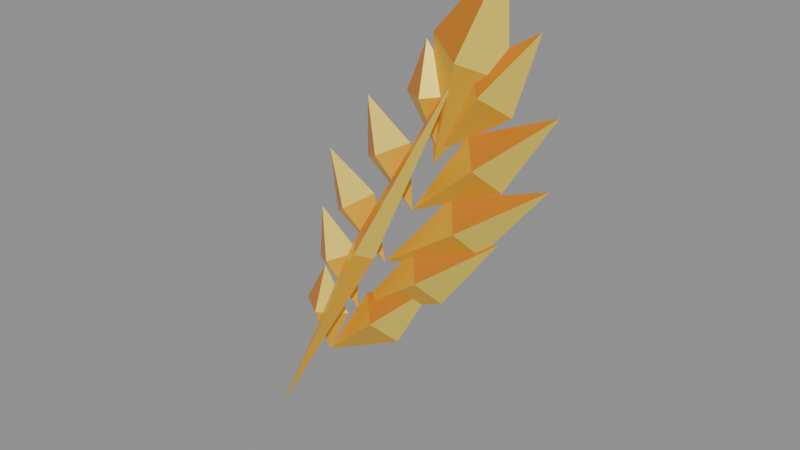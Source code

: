 # Source: prize-feather.blend  (saved by Blender 5.2.45; exported with 4.5.12 LTS)
import bpy
from mathutils import Matrix  # noqa: F401  (used for matrix-valued properties, if any)

bpy.ops.wm.read_factory_settings(use_empty=True)
scene = bpy.context.scene
scene.name = 'Scene'

# ---- materials (node trees are filled in below, after node groups)
mat_gold = bpy.data.materials.new('Gold')
mat_gold.diffuse_color = (1.0, 0.54, 0.025, 1.0)
mat_amber = bpy.data.materials.new('Amber')
mat_amber.diffuse_color = (0.83, 0.28, 0.012, 1.0)
mat_sunlit_edge = bpy.data.materials.new('Sunlit edge')
mat_sunlit_edge.diffuse_color = (1.0, 0.77, 0.11, 1.0)

# ---- material node trees
mat_gold.use_nodes = True; mat_gold.node_tree.nodes.clear()
_N = mat_gold.node_tree.nodes; _L = mat_gold.node_tree.links
n0 = _N.new('ShaderNodeBsdfPrincipled'); n0.name = 'Principled BSDF'; n0.location = (-200, 100)
n0.inputs[0].default_value = (1.0, 0.54, 0.025, 1.0)
n0.inputs[1].default_value = 0.32
n0.inputs[2].default_value = 0.32
n0.inputs[10].default_value = 0.005
n1 = _N.new('ShaderNodeOutputMaterial'); n1.name = 'Material Output'; n1.location = (200, 100)
_L.new(n0.outputs[0], n1.inputs[0])
n1.is_active_output = True
mat_amber.use_nodes = True; mat_amber.node_tree.nodes.clear()
_N = mat_amber.node_tree.nodes; _L = mat_amber.node_tree.links
n0 = _N.new('ShaderNodeBsdfPrincipled'); n0.name = 'Principled BSDF'; n0.location = (-200, 100)
n0.inputs[0].default_value = (0.83, 0.28, 0.012, 1.0)
n0.inputs[1].default_value = 0.32
n0.inputs[2].default_value = 0.32
n0.inputs[10].default_value = 0.005
n1 = _N.new('ShaderNodeOutputMaterial'); n1.name = 'Material Output'; n1.location = (200, 100)
_L.new(n0.outputs[0], n1.inputs[0])
n1.is_active_output = True
mat_sunlit_edge.use_nodes = True; mat_sunlit_edge.node_tree.nodes.clear()
_N = mat_sunlit_edge.node_tree.nodes; _L = mat_sunlit_edge.node_tree.links
n0 = _N.new('ShaderNodeBsdfPrincipled'); n0.name = 'Principled BSDF'; n0.location = (-200, 100)
n0.inputs[0].default_value = (1.0, 0.77, 0.11, 1.0)
n0.inputs[1].default_value = 0.32
n0.inputs[2].default_value = 0.32
n0.inputs[10].default_value = 0.005
n1 = _N.new('ShaderNodeOutputMaterial'); n1.name = 'Material Output'; n1.location = (200, 100)
_L.new(n0.outputs[0], n1.inputs[0])
n1.is_active_output = True

# ---- meshes
me_vane = bpy.data.meshes.new('Vane')
me_vane.from_pydata([(0.07901, 0.0, 0.12), (0.1405, 0.0, 0.2427), (0.07241, 0.0, 0.348), (0.01054, 0.0, 0.239), (0.07551, -0.043, 0.2408), (0.07551, 0.043, 0.2408)], [], [(0, 1, 4), (1, 2, 4), (2, 3, 4), (3, 0, 4), (1, 0, 5), (2, 1, 5), (3, 2, 5), (0, 3, 5)])
me_vane.polygons.foreach_set('material_index', [0, 2, 1, 0, 0, 2, 1, 0])
me_vane.materials.append(mat_gold)
me_vane.materials.append(mat_amber)
me_vane.materials.append(mat_sunlit_edge)
me_vane.update()
me_vane_001 = bpy.data.meshes.new('Vane.001')
me_vane_001.from_pydata([(0.07901, 0.0, 0.12), (0.2894, 0.0, 0.2272), (0.3924, 0.0, 0.412), (0.2008, 0.0, 0.3223), (0.2451, -0.043, 0.2748), (0.2451, 0.043, 0.2748)], [], [(0, 1, 4), (1, 2, 4), (2, 3, 4), (3, 0, 4), (1, 0, 5), (2, 1, 5), (3, 2, 5), (0, 3, 5)])
me_vane_001.polygons.foreach_set('material_index', [0, 2, 1, 0, 0, 2, 1, 0])
me_vane_001.materials.append(mat_gold)
me_vane_001.materials.append(mat_amber)
me_vane_001.materials.append(mat_sunlit_edge)
me_vane_001.update()
me_vane_002 = bpy.data.meshes.new('Vane.002')
me_vane_002.from_pydata([(0.1705, 0.0, 0.27), (0.1766, 0.0, 0.4171), (0.06984, 0.0, 0.498), (0.05767, 0.0, 0.3646), (0.1171, -0.043, 0.3908), (0.1171, 0.043, 0.3908)], [], [(0, 1, 4), (1, 2, 4), (2, 3, 4), (3, 0, 4), (1, 0, 5), (2, 1, 5), (3, 2, 5), (0, 3, 5)])
me_vane_002.polygons.foreach_set('material_index', [0, 2, 1, 0, 0, 2, 1, 0])
me_vane_002.materials.append(mat_gold)
me_vane_002.materials.append(mat_amber)
me_vane_002.materials.append(mat_sunlit_edge)
me_vane_002.update()
me_vane_003 = bpy.data.meshes.new('Vane.003')
me_vane_003.from_pydata([(0.1705, 0.0, 0.27), (0.4112, 0.0, 0.3733), (0.5498, 0.0, 0.562), (0.3319, 0.0, 0.4763), (0.3715, -0.043, 0.4248), (0.3715, 0.043, 0.4248)], [], [(0, 1, 4), (1, 2, 4), (2, 3, 4), (3, 0, 4), (1, 0, 5), (2, 1, 5), (3, 2, 5), (0, 3, 5)])
me_vane_003.polygons.foreach_set('material_index', [0, 2, 1, 0, 0, 2, 1, 0])
me_vane_003.materials.append(mat_gold)
me_vane_003.materials.append(mat_amber)
me_vane_003.materials.append(mat_sunlit_edge)
me_vane_003.update()
me_vane_004 = bpy.data.meshes.new('Vane.004')
me_vane_004.from_pydata([(0.2538, 0.0, 0.42), (0.2257, 0.0, 0.5773), (0.09917, 0.0, 0.648), (0.1181, 0.0, 0.5043), (0.1719, -0.043, 0.5408), (0.1719, 0.043, 0.5408)], [], [(0, 1, 4), (1, 2, 4), (2, 3, 4), (3, 0, 4), (1, 0, 5), (2, 1, 5), (3, 2, 5), (0, 3, 5)])
me_vane_004.polygons.foreach_set('material_index', [0, 2, 1, 0, 0, 2, 1, 0])
me_vane_004.materials.append(mat_gold)
me_vane_004.materials.append(mat_amber)
me_vane_004.materials.append(mat_sunlit_edge)
me_vane_004.update()
me_vane_005 = bpy.data.meshes.new('Vane.005')
me_vane_005.from_pydata([(0.2538, 0.0, 0.42), (0.5067, 0.0, 0.522), (0.6592, 0.0, 0.712), (0.4307, 0.0, 0.6275), (0.4687, -0.043, 0.5748), (0.4687, 0.043, 0.5748)], [], [(0, 1, 4), (1, 2, 4), (2, 3, 4), (3, 0, 4), (1, 0, 5), (2, 1, 5), (3, 2, 5), (0, 3, 5)])
me_vane_005.polygons.foreach_set('material_index', [0, 2, 1, 0, 0, 2, 1, 0])
me_vane_005.materials.append(mat_gold)
me_vane_005.materials.append(mat_amber)
me_vane_005.materials.append(mat_sunlit_edge)
me_vane_005.update()
me_vane_006 = bpy.data.meshes.new('Vane.006')
me_vane_006.from_pydata([(0.3291, 0.0, 0.57), (0.3238, 0.0, 0.7209), (0.2104, 0.0, 0.798), (0.2085, 0.0, 0.6608), (0.2662, -0.043, 0.6908), (0.2662, 0.043, 0.6908)], [], [(0, 1, 4), (1, 2, 4), (2, 3, 4), (3, 0, 4), (1, 0, 5), (2, 1, 5), (3, 2, 5), (0, 3, 5)])
me_vane_006.polygons.foreach_set('material_index', [0, 2, 1, 0, 0, 2, 1, 0])
me_vane_006.materials.append(mat_gold)
me_vane_006.materials.append(mat_amber)
me_vane_006.materials.append(mat_sunlit_edge)
me_vane_006.update()
me_vane_007 = bpy.data.meshes.new('Vane.007')
me_vane_007.from_pydata([(0.3291, 0.0, 0.57), (0.5523, 0.0, 0.6754), (0.6704, 0.0, 0.862), (0.4677, 0.0, 0.7741), (0.51, -0.043, 0.7248), (0.51, 0.043, 0.7248)], [], [(0, 1, 4), (1, 2, 4), (2, 3, 4), (3, 0, 4), (1, 0, 5), (2, 1, 5), (3, 2, 5), (0, 3, 5)])
me_vane_007.polygons.foreach_set('material_index', [0, 2, 1, 0, 0, 2, 1, 0])
me_vane_007.materials.append(mat_gold)
me_vane_007.materials.append(mat_amber)
me_vane_007.materials.append(mat_sunlit_edge)
me_vane_007.update()
me_vane_008 = bpy.data.meshes.new('Vane.008')
me_vane_008.from_pydata([(0.3963, 0.0, 0.72), (0.4433, 0.0, 0.8501), (0.3635, 0.0, 0.948), (0.3146, 0.0, 0.8316), (0.3789, -0.043, 0.8408), (0.3789, 0.043, 0.8408)], [], [(0, 1, 4), (1, 2, 4), (2, 3, 4), (3, 0, 4), (1, 0, 5), (2, 1, 5), (3, 2, 5), (0, 3, 5)])
me_vane_008.polygons.foreach_set('material_index', [0, 2, 1, 0, 0, 2, 1, 0])
me_vane_008.materials.append(mat_gold)
me_vane_008.materials.append(mat_amber)
me_vane_008.materials.append(mat_sunlit_edge)
me_vane_008.update()
me_vane_009 = bpy.data.meshes.new('Vane.009')
me_vane_009.from_pydata([(0.3963, 0.0, 0.72), (0.568, 0.0, 0.8348), (0.6235, 0.0, 1.012), (0.4654, 0.0, 0.9147), (0.5167, -0.043, 0.8748), (0.5167, 0.043, 0.8748)], [], [(0, 1, 4), (1, 2, 4), (2, 3, 4), (3, 0, 4), (1, 0, 5), (2, 1, 5), (3, 2, 5), (0, 3, 5)])
me_vane_009.polygons.foreach_set('material_index', [0, 2, 1, 0, 0, 2, 1, 0])
me_vane_009.materials.append(mat_gold)
me_vane_009.materials.append(mat_amber)
me_vane_009.materials.append(mat_sunlit_edge)
me_vane_009.update()
me_tip = bpy.data.meshes.new('Tip')
me_tip.from_pydata([(0.3835, 0.0, 0.69), (0.5582, 0.0, 0.9025), (0.544, 0.0, 1.15), (0.3788, 0.0, 0.9651), (0.4685, -0.052, 0.9338), (0.4685, 0.052, 0.9338)], [], [(0, 1, 4), (1, 2, 4), (2, 3, 4), (3, 0, 4), (1, 0, 5), (2, 1, 5), (3, 2, 5), (0, 3, 5)])
me_tip.polygons.foreach_set('material_index', [0, 2, 1, 0, 0, 2, 1, 0])
me_tip.materials.append(mat_gold)
me_tip.materials.append(mat_amber)
me_tip.materials.append(mat_sunlit_edge)
me_tip.update()
me_quill = bpy.data.meshes.new('Quill')
me_quill.from_pydata([(-0.06266, -0.033, -0.09), (0.2525, -0.03512, 0.4414), (0.4802, -0.037, 0.94), (0.1976, -0.03512, 0.4704), (0.225, -0.06912, 0.4559), (0.225, -0.00112, 0.4559)], [], [(0, 1, 4), (1, 2, 4), (2, 3, 4), (3, 0, 4), (1, 0, 5), (2, 1, 5), (3, 2, 5), (0, 3, 5)])
me_quill.polygons.foreach_set('material_index', [0, 2, 1, 0, 0, 2, 1, 0])
me_quill.materials.append(mat_gold)
me_quill.materials.append(mat_amber)
me_quill.materials.append(mat_sunlit_edge)
me_quill.update()

# ---- objects
ob_vane = bpy.data.objects.new('Vane', me_vane)
ob_vane_001 = bpy.data.objects.new('Vane.001', me_vane_001)
ob_vane_002 = bpy.data.objects.new('Vane.002', me_vane_002)
ob_vane_003 = bpy.data.objects.new('Vane.003', me_vane_003)
ob_vane_004 = bpy.data.objects.new('Vane.004', me_vane_004)
ob_vane_005 = bpy.data.objects.new('Vane.005', me_vane_005)
ob_vane_006 = bpy.data.objects.new('Vane.006', me_vane_006)
ob_vane_007 = bpy.data.objects.new('Vane.007', me_vane_007)
ob_vane_008 = bpy.data.objects.new('Vane.008', me_vane_008)
ob_vane_009 = bpy.data.objects.new('Vane.009', me_vane_009)
ob_tip = bpy.data.objects.new('Tip', me_tip)
ob_quill = bpy.data.objects.new('Quill', me_quill)

# ---- transforms, parenting, visibility, modifiers, constraints
ob_vane.location = (0.0, 0.0, 0.0)
ob_vane_001.location = (0.0, 0.0, 0.0)
ob_vane_002.location = (0.0, 0.0, 0.0)
ob_vane_003.location = (0.0, 0.0, 0.0)
ob_vane_004.location = (0.0, 0.0, 0.0)
ob_vane_005.location = (0.0, 0.0, 0.0)
ob_vane_006.location = (0.0, 0.0, 0.0)
ob_vane_007.location = (0.0, 0.0, 0.0)
ob_vane_008.location = (0.0, 0.0, 0.0)
ob_vane_009.location = (0.0, 0.0, 0.0)
ob_tip.location = (0.0, 0.0, 0.0)
ob_quill.location = (0.0, 0.0, 0.0)

# ---- collection membership
scene.collection.objects.link(ob_vane)
scene.collection.objects.link(ob_vane_001)
scene.collection.objects.link(ob_vane_002)
scene.collection.objects.link(ob_vane_003)
scene.collection.objects.link(ob_vane_004)
scene.collection.objects.link(ob_vane_005)
scene.collection.objects.link(ob_vane_006)
scene.collection.objects.link(ob_vane_007)
scene.collection.objects.link(ob_vane_008)
scene.collection.objects.link(ob_vane_009)
scene.collection.objects.link(ob_tip)
scene.collection.objects.link(ob_quill)

# ---- scene / render settings (as saved in the file)
scene.frame_start = 1; scene.frame_end = 250; scene.frame_set(1)
scene.render.engine = 'BLENDER_EEVEE_NEXT'
scene.render.bake_bias = 0.0
scene.render.bake_samples = 0
scene.render.compositor_device = 'GPU'
scene.eevee.use_volume_custom_range = False
scene.eevee.fast_gi_thickness_near = 0.1
scene.eevee.fast_gi_thickness_far = 0.0
scene.eevee.ray_tracing_options.screen_trace_thickness = 0.1
bpy.context.view_layer.update()

# ---- added for rendering (the .blend has no active camera and no usable light): camera, sun + grey world if the file has none
cam_auto = bpy.data.cameras.new('AutoCamera')
cam_auto.lens = 50.0
cam_auto.sensor_width = 36.0
cam_auto.clip_end = 1000.0
ob_auto_camera = bpy.data.objects.new('AutoCamera', cam_auto)
scene.collection.objects.link(ob_auto_camera)
ob_auto_camera.location = (1.64134, -1.61352, 1.59997)
ob_auto_camera.rotation_euler = (1.09748, -7.21219e-08, 0.694738)
scene.camera = ob_auto_camera
light_auto_sun = bpy.data.lights.new('AutoSun', 'SUN')
light_auto_sun.energy = 3.0
light_auto_sun.angle = 0.0523599
ob_auto_sun = bpy.data.objects.new('AutoSun', light_auto_sun)
scene.collection.objects.link(ob_auto_sun)
ob_auto_sun.rotation_euler = (0.872665, 0.174533, 0.523599)
if scene.world is None:
    world_auto = bpy.data.worlds.new('AutoWorld')
    world_auto.color = (0.3, 0.3, 0.3)
    scene.world = world_auto
bpy.context.view_layer.update()
